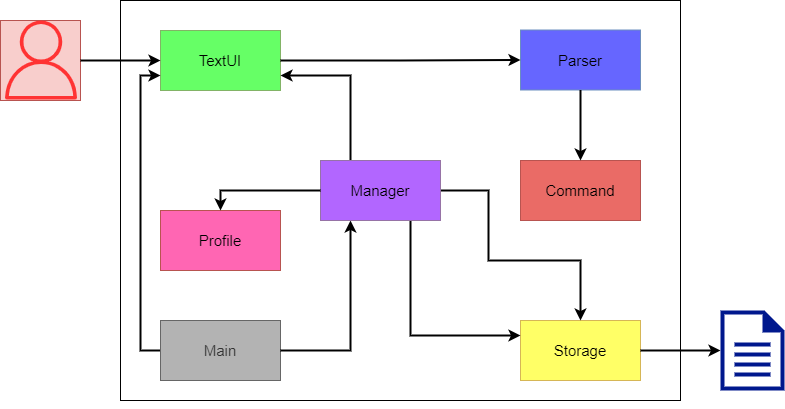

The diagram above was exported from draw.io. Its source (the exported page's mxGraphModel, read from the mxfile embedded in the PNG):
<mxGraphModel dx="1038" dy="547" grid="1" gridSize="10" guides="1" tooltips="1" connect="1" arrows="1" fold="1" page="1" pageScale="1" pageWidth="827" pageHeight="1169" math="0" shadow="0">
  <root>
    <mxCell id="0" />
    <mxCell id="1" parent="0" />
    <mxCell id="tZ4WY9tVc3DnJ6JCJZhW-33" value="" style="group" parent="1" connectable="0" vertex="1">
      <mxGeometry x="22" y="40" width="784" height="400" as="geometry" />
    </mxCell>
    <mxCell id="tZ4WY9tVc3DnJ6JCJZhW-2" value="" style="rounded=0;whiteSpace=wrap;html=1;strokeWidth=1;fillColor=#f8cecc;strokeColor=#b85450;" parent="tZ4WY9tVc3DnJ6JCJZhW-33" vertex="1">
      <mxGeometry y="20" width="80" height="80" as="geometry" />
    </mxCell>
    <mxCell id="tZ4WY9tVc3DnJ6JCJZhW-3" value="" style="sketch=0;outlineConnect=0;fillColor=#FF3333;strokeColor=#b85450;dashed=0;verticalLabelPosition=bottom;verticalAlign=top;align=center;html=1;fontSize=12;fontStyle=0;aspect=fixed;pointerEvents=1;shape=mxgraph.aws4.user;strokeWidth=1;" parent="tZ4WY9tVc3DnJ6JCJZhW-33" vertex="1">
      <mxGeometry x="1" y="20" width="79" height="79" as="geometry" />
    </mxCell>
    <mxCell id="tZ4WY9tVc3DnJ6JCJZhW-4" value="" style="rounded=0;whiteSpace=wrap;html=1;strokeWidth=1;fillColor=none;" parent="tZ4WY9tVc3DnJ6JCJZhW-33" vertex="1">
      <mxGeometry x="120" width="560" height="400" as="geometry" />
    </mxCell>
    <mxCell id="tZ4WY9tVc3DnJ6JCJZhW-6" value="TextUI" style="rounded=0;whiteSpace=wrap;html=1;strokeWidth=1;fillColor=#66FF66;fontSize=15;strokeColor=#82b366;" parent="tZ4WY9tVc3DnJ6JCJZhW-33" vertex="1">
      <mxGeometry x="160" y="30" width="120" height="60" as="geometry" />
    </mxCell>
    <mxCell id="tZ4WY9tVc3DnJ6JCJZhW-1" style="edgeStyle=orthogonalEdgeStyle;rounded=0;orthogonalLoop=1;jettySize=auto;html=1;entryX=0;entryY=0.5;entryDx=0;entryDy=0;fontSize=15;endArrow=classic;endFill=1;strokeColor=#000000;strokeWidth=2;" parent="tZ4WY9tVc3DnJ6JCJZhW-33" source="tZ4WY9tVc3DnJ6JCJZhW-2" target="tZ4WY9tVc3DnJ6JCJZhW-6" edge="1">
      <mxGeometry relative="1" as="geometry" />
    </mxCell>
    <mxCell id="tZ4WY9tVc3DnJ6JCJZhW-8" value="Parser" style="rounded=0;whiteSpace=wrap;html=1;strokeWidth=1;fillColor=#6666FF;fontSize=15;strokeColor=#6c8ebf;" parent="tZ4WY9tVc3DnJ6JCJZhW-33" vertex="1">
      <mxGeometry x="520" y="29.5" width="120" height="60" as="geometry" />
    </mxCell>
    <mxCell id="tZ4WY9tVc3DnJ6JCJZhW-5" style="edgeStyle=orthogonalEdgeStyle;rounded=0;orthogonalLoop=1;jettySize=auto;html=1;entryX=0;entryY=0.5;entryDx=0;entryDy=0;fontSize=15;endArrow=classic;endFill=1;strokeColor=#000000;strokeWidth=2;" parent="tZ4WY9tVc3DnJ6JCJZhW-33" source="tZ4WY9tVc3DnJ6JCJZhW-6" target="tZ4WY9tVc3DnJ6JCJZhW-8" edge="1">
      <mxGeometry relative="1" as="geometry" />
    </mxCell>
    <mxCell id="tZ4WY9tVc3DnJ6JCJZhW-11" style="edgeStyle=orthogonalEdgeStyle;rounded=0;orthogonalLoop=1;jettySize=auto;html=1;exitX=0;exitY=0.5;exitDx=0;exitDy=0;entryX=0;entryY=0.75;entryDx=0;entryDy=0;fontSize=15;endArrow=classic;endFill=1;strokeColor=#000000;strokeWidth=2;" parent="tZ4WY9tVc3DnJ6JCJZhW-33" source="tZ4WY9tVc3DnJ6JCJZhW-12" target="tZ4WY9tVc3DnJ6JCJZhW-6" edge="1">
      <mxGeometry relative="1" as="geometry" />
    </mxCell>
    <mxCell id="tZ4WY9tVc3DnJ6JCJZhW-12" value="Main" style="rounded=0;whiteSpace=wrap;html=1;strokeWidth=1;fillColor=#B3B3B3;fontSize=15;strokeColor=#666666;fontColor=#333333;" parent="tZ4WY9tVc3DnJ6JCJZhW-33" vertex="1">
      <mxGeometry x="160" y="320" width="120" height="60" as="geometry" />
    </mxCell>
    <mxCell id="tZ4WY9tVc3DnJ6JCJZhW-16" value="Storage" style="rounded=0;whiteSpace=wrap;html=1;strokeWidth=1;fillColor=#FFFF66;fontSize=15;strokeColor=#d6b656;" parent="tZ4WY9tVc3DnJ6JCJZhW-33" vertex="1">
      <mxGeometry x="520" y="320" width="120" height="60" as="geometry" />
    </mxCell>
    <mxCell id="tZ4WY9tVc3DnJ6JCJZhW-10" style="edgeStyle=orthogonalEdgeStyle;rounded=0;orthogonalLoop=1;jettySize=auto;html=1;entryX=0.25;entryY=1;entryDx=0;entryDy=0;fontSize=15;endArrow=classic;endFill=1;strokeColor=#000000;strokeWidth=2;" parent="tZ4WY9tVc3DnJ6JCJZhW-33" source="tZ4WY9tVc3DnJ6JCJZhW-12" target="tZ4WY9tVc3DnJ6JCJZhW-21" edge="1">
      <mxGeometry relative="1" as="geometry" />
    </mxCell>
    <mxCell id="tZ4WY9tVc3DnJ6JCJZhW-18" value="" style="sketch=0;aspect=fixed;pointerEvents=1;shadow=0;dashed=0;html=1;strokeColor=none;labelPosition=center;verticalLabelPosition=bottom;verticalAlign=top;align=center;fillColor=#00188D;shape=mxgraph.mscae.enterprise.document;fontSize=15;" parent="tZ4WY9tVc3DnJ6JCJZhW-33" vertex="1">
      <mxGeometry x="720" y="310" width="64" height="80" as="geometry" />
    </mxCell>
    <mxCell id="tZ4WY9tVc3DnJ6JCJZhW-29" style="edgeStyle=orthogonalEdgeStyle;rounded=0;orthogonalLoop=1;jettySize=auto;html=1;entryX=0;entryY=0.5;entryDx=0;entryDy=0;entryPerimeter=0;strokeColor=#000000;strokeWidth=2;" parent="tZ4WY9tVc3DnJ6JCJZhW-33" source="tZ4WY9tVc3DnJ6JCJZhW-16" target="tZ4WY9tVc3DnJ6JCJZhW-18" edge="1">
      <mxGeometry relative="1" as="geometry" />
    </mxCell>
    <mxCell id="tZ4WY9tVc3DnJ6JCJZhW-19" style="edgeStyle=orthogonalEdgeStyle;rounded=0;orthogonalLoop=1;jettySize=auto;html=1;exitX=0.5;exitY=1;exitDx=0;exitDy=0;fontSize=15;endArrow=classic;endFill=1;strokeColor=#000099;" parent="tZ4WY9tVc3DnJ6JCJZhW-33" source="tZ4WY9tVc3DnJ6JCJZhW-4" target="tZ4WY9tVc3DnJ6JCJZhW-4" edge="1">
      <mxGeometry relative="1" as="geometry" />
    </mxCell>
    <mxCell id="tZ4WY9tVc3DnJ6JCJZhW-27" style="edgeStyle=orthogonalEdgeStyle;rounded=0;orthogonalLoop=1;jettySize=auto;html=1;exitX=0.25;exitY=0;exitDx=0;exitDy=0;entryX=1;entryY=0.75;entryDx=0;entryDy=0;strokeColor=#000000;strokeWidth=2;" parent="tZ4WY9tVc3DnJ6JCJZhW-33" source="tZ4WY9tVc3DnJ6JCJZhW-21" target="tZ4WY9tVc3DnJ6JCJZhW-6" edge="1">
      <mxGeometry relative="1" as="geometry" />
    </mxCell>
    <mxCell id="tZ4WY9tVc3DnJ6JCJZhW-28" style="edgeStyle=orthogonalEdgeStyle;rounded=0;orthogonalLoop=1;jettySize=auto;html=1;entryX=0.5;entryY=0;entryDx=0;entryDy=0;strokeColor=#000000;strokeWidth=2;" parent="tZ4WY9tVc3DnJ6JCJZhW-33" source="tZ4WY9tVc3DnJ6JCJZhW-21" target="tZ4WY9tVc3DnJ6JCJZhW-16" edge="1">
      <mxGeometry relative="1" as="geometry">
        <Array as="points">
          <mxPoint x="488" y="190" />
          <mxPoint x="488" y="260" />
          <mxPoint x="580" y="260" />
        </Array>
      </mxGeometry>
    </mxCell>
    <mxCell id="tZ4WY9tVc3DnJ6JCJZhW-32" style="edgeStyle=orthogonalEdgeStyle;rounded=0;orthogonalLoop=1;jettySize=auto;html=1;exitX=0.75;exitY=1;exitDx=0;exitDy=0;entryX=0;entryY=0.25;entryDx=0;entryDy=0;strokeColor=#000000;strokeWidth=2;" parent="tZ4WY9tVc3DnJ6JCJZhW-33" source="tZ4WY9tVc3DnJ6JCJZhW-21" target="tZ4WY9tVc3DnJ6JCJZhW-16" edge="1">
      <mxGeometry relative="1" as="geometry" />
    </mxCell>
    <mxCell id="tZ4WY9tVc3DnJ6JCJZhW-21" value="Manager" style="rounded=0;whiteSpace=wrap;html=1;strokeWidth=1;fillColor=#B266FF;fontSize=15;strokeColor=#9673a6;" parent="tZ4WY9tVc3DnJ6JCJZhW-33" vertex="1">
      <mxGeometry x="320" y="160" width="120" height="60" as="geometry" />
    </mxCell>
    <mxCell id="tZ4WY9tVc3DnJ6JCJZhW-22" value="Profile" style="rounded=0;whiteSpace=wrap;html=1;strokeWidth=1;fillColor=#FF66B3;fontSize=15;strokeColor=#b85450;" parent="tZ4WY9tVc3DnJ6JCJZhW-33" vertex="1">
      <mxGeometry x="160" y="210" width="120" height="60" as="geometry" />
    </mxCell>
    <mxCell id="tZ4WY9tVc3DnJ6JCJZhW-25" style="edgeStyle=orthogonalEdgeStyle;rounded=0;orthogonalLoop=1;jettySize=auto;html=1;entryX=0.5;entryY=0;entryDx=0;entryDy=0;strokeColor=#000000;strokeWidth=2;" parent="tZ4WY9tVc3DnJ6JCJZhW-33" source="tZ4WY9tVc3DnJ6JCJZhW-21" target="tZ4WY9tVc3DnJ6JCJZhW-22" edge="1">
      <mxGeometry relative="1" as="geometry" />
    </mxCell>
    <mxCell id="tZ4WY9tVc3DnJ6JCJZhW-23" value="Command" style="rounded=0;whiteSpace=wrap;html=1;strokeWidth=1;fillColor=#EA6B66;fontSize=15;strokeColor=#b85450;" parent="tZ4WY9tVc3DnJ6JCJZhW-33" vertex="1">
      <mxGeometry x="520" y="160" width="120" height="60" as="geometry" />
    </mxCell>
    <mxCell id="tZ4WY9tVc3DnJ6JCJZhW-24" style="edgeStyle=orthogonalEdgeStyle;rounded=0;orthogonalLoop=1;jettySize=auto;html=1;strokeColor=#000000;strokeWidth=2;" parent="tZ4WY9tVc3DnJ6JCJZhW-33" source="tZ4WY9tVc3DnJ6JCJZhW-8" target="tZ4WY9tVc3DnJ6JCJZhW-23" edge="1">
      <mxGeometry relative="1" as="geometry" />
    </mxCell>
  </root>
</mxGraphModel>